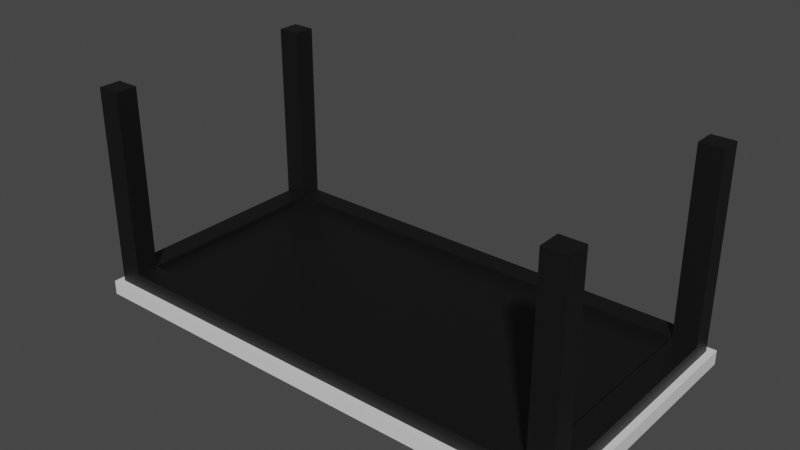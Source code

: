 # Source: prop_table.blend  (saved by Blender 2.83.19; exported with 4.5.12 LTS)
import bpy
from mathutils import Matrix  # noqa: F401  (used for matrix-valued properties, if any)

bpy.ops.wm.read_factory_settings(use_empty=True)
scene = bpy.context.scene
scene.name = 'Scene'

# ---- collections
col_collection = bpy.data.collections.new('Collection'); scene.collection.children.link(col_collection)

# ---- materials (node trees are filled in below, after node groups)
mat_material = bpy.data.materials.new('Material')
mat_material.alpha_threshold = 0.0
mat_material.use_transparent_shadow = False
mat_material.line_color = (0.0, 0.0, 0.0, 1.0)
mat_feet = bpy.data.materials.new('feet')
mat_feet.use_transparent_shadow = False

# ---- material node trees
mat_material.use_nodes = True; mat_material.node_tree.nodes.clear()
_N = mat_material.node_tree.nodes; _L = mat_material.node_tree.links
n0 = _N.new('ShaderNodeOutputMaterial'); n0.name = 'Material Output'; n0.location = (300, 300)
n1 = _N.new('ShaderNodeBsdfPrincipled'); n1.name = 'Principled BSDF'; n1.location = (10, 300)
n1.distribution = 'GGX'
n1.subsurface_method = 'BURLEY'
n1.inputs[2].default_value = 0.4
n1.inputs[3].default_value = 1.45
n1.inputs[27].default_value = (0.0, 0.0, 0.0, 1.0)
n1.inputs[28].default_value = 1.0
_L.new(n1.outputs[0], n0.inputs[0])
n0.is_active_output = True
mat_feet.use_nodes = True; mat_feet.node_tree.nodes.clear()
_N = mat_feet.node_tree.nodes; _L = mat_feet.node_tree.links
n0 = _N.new('ShaderNodeOutputMaterial'); n0.name = 'Material Output'; n0.location = (300, 300)
n1 = _N.new('ShaderNodeBsdfPrincipled'); n1.name = 'Principled BSDF'; n1.location = (10, 300)
n1.distribution = 'GGX'
n1.subsurface_method = 'BURLEY'
n1.inputs[0].default_value = (0.004741, 0.004741, 0.004741, 1.0)
n1.inputs[3].default_value = 1.45
n1.inputs[27].default_value = (0.0, 0.0, 0.0, 1.0)
n1.inputs[28].default_value = 1.0
_L.new(n1.outputs[0], n0.inputs[0])
n0.is_active_output = True

# ---- world
world_world = bpy.data.worlds.new('World'); scene.world = world_world
world_world.use_nodes = True; world_world.node_tree.nodes.clear()
_N = world_world.node_tree.nodes; _L = world_world.node_tree.links
n0 = _N.new('ShaderNodeOutputWorld'); n0.name = 'World Output'; n0.location = (300, 300)
n1 = _N.new('ShaderNodeBackground'); n1.name = 'Background'; n1.location = (10, 300)
n1.inputs[0].default_value = (0.05088, 0.05088, 0.05088, 1.0)
_L.new(n1.outputs[0], n0.inputs[0])
n0.is_active_output = True
world_world.color = (0.05088, 0.05088, 0.05088)
world_world.use_sun_shadow = False
world_world.sun_shadow_jitter_overblur = 0.0

# ---- meshes
me_cube = bpy.data.meshes.new('Cube')
me_cube.from_pydata([(3.843, 1.941, 0.1117), (3.843, 1.941, -0.1117), (0.0, 1.941, -0.1117), (0.0, 1.941, 0.1117), (3.843, 0.0, 0.1117), (3.843, 0.0, -0.1117), (0.0, 0.0, -0.1117), (3.476, 1.941, 0.1117), (3.476, 1.941, -0.1117), (3.476, 0.0, -0.1117), (3.476, 0.0, 0.1117), (3.843, 1.598, -0.1117), (3.843, 1.598, 0.1117), (0.0, 1.598, 0.1117), (0.0, 1.598, -0.1117), (3.476, 1.598, 0.1117), (3.476, 1.598, -0.1117), (3.476, 1.941, 3.226), (3.843, 1.941, 3.226), (3.843, 1.598, 3.226), (3.476, 1.598, 3.226), (0.0, 1.598, 0.2458), (0.0, 0.0, 0.2458), (3.476, 0.0, 0.2458), (3.476, 1.598, 0.2458), (3.947, 1.941, 0.1117), (3.947, 1.941, -0.1117), (3.947, 1.598, -0.1117), (3.947, 1.598, 0.1117), (3.947, 0.0, 0.1117), (3.947, 0.0, -0.1117), (3.843, 2.046, 0.1117), (3.843, 2.046, -0.1117), (3.476, 2.046, 0.1117), (3.476, 2.046, -0.1117), (0.0, 2.046, -0.1117), (0.0, 2.046, 0.1117), (3.947, 2.046, 0.1117), (3.947, 2.046, -0.1117), (3.843, 1.598, 0.3428), (3.843, 0.0, 0.3428), (3.476, 0.0, 0.3428), (0.0, 1.941, 0.3428), (3.476, 1.941, 0.3428), (3.476, 1.598, 0.3428), (0.0, 1.598, 0.3428)], [], [(26, 1, 32, 38), (16, 11, 5, 9), (5, 11, 27, 30), (10, 15, 24, 23), (15, 10, 41, 44), (14, 16, 9, 6), (25, 26, 38, 37), (2, 8, 16, 14), (7, 15, 20, 17), (13, 15, 44, 45), (3, 7, 33, 36), (8, 1, 11, 16), (18, 17, 20, 19), (15, 12, 19, 20), (0, 7, 17, 18), (12, 0, 18, 19), (24, 21, 22, 23), (15, 13, 21, 24), (27, 28, 29, 30), (26, 25, 28, 27), (12, 4, 29, 28), (0, 12, 28, 25), (11, 1, 26, 27), (34, 33, 31, 32), (35, 36, 33, 34), (32, 31, 37, 38), (0, 25, 37, 31), (8, 2, 35, 34), (1, 8, 34, 32), (7, 0, 31, 33), (39, 44, 41, 40), (43, 42, 45, 44), (15, 7, 43, 44), (7, 3, 42, 43), (4, 12, 39, 40), (12, 15, 44, 39)])
me_cube.polygons.foreach_set('material_index', [0, 0, 0, 1, 1, 0, 0, 0, 1, 1, 0, 0, 1, 1, 1, 1, 1, 1, 0, 0, 0, 0, 0, 0, 0, 0, 0, 0, 0, 0, 1, 1, 1, 1, 1, 1])
_uv = me_cube.uv_layers.new(name='UVMap')
_uv.uv.foreach_set('vector', [0.0421, 0.0, 0.0421, 0.02646, 9.563e-08, 0.02646, 9.563e-08, 0.0, 0.1797, 0.1194, 0.1797, 0.02646, 0.8208, 0.02646, 0.8208, 0.1194, 0.8208, 0.02646, 0.1797, 0.02646, 0.1797, 0.0, 0.8208, 6.041e-08, 0.6369, 0.625, 0.6369, 0.5221, 0.6369, 0.5221, 0.6369, 0.625, 0.6369, 0.5221, 0.6369, 0.625, 0.6369, 0.625, 0.6369, 0.5221, 0.1797, 1.0, 0.1797, 0.1194, 0.8208, 0.1194, 0.8208, 1.0, 1.0, 0.02659, 0.9104, 0.02659, 0.9104, 0.0, 1.0, 0.0, 0.0421, 1.0, 0.0421, 0.1194, 0.1797, 0.1194, 0.1797, 1.0, 0.6369, 0.5, 0.6369, 0.5221, 0.6369, 0.5221, 0.6369, 0.5, 0.75, 0.5221, 0.6369, 0.5221, 0.6369, 0.5221, 0.75, 0.5221, 0.75, 0.5, 0.6369, 0.5, 0.6369, 0.5, 0.75, 0.5, 0.0421, 0.1194, 0.0421, 0.02646, 0.1797, 0.02646, 0.1797, 0.1194, 0.625, 0.5, 0.6369, 0.5, 0.6369, 0.5221, 0.625, 0.5221, 0.6369, 0.5221, 0.625, 0.5221, 0.625, 0.5221, 0.6369, 0.5221, 0.625, 0.5, 0.625, 0.4881, 0.625, 0.4881, 0.625, 0.5, 0.625, 0.5221, 0.625, 0.5, 0.625, 0.5, 0.625, 0.5221, 0.6369, 0.5221, 0.75, 0.5221, 0.75, 0.625, 0.6369, 0.625, 0.6369, 0.5221, 0.75, 0.5221, 0.75, 0.5221, 0.6369, 0.5221, 0.9104, 0.1135, 1.0, 0.1135, 1.0, 0.5184, 0.9104, 0.5184, 0.9104, 0.02659, 1.0, 0.02659, 1.0, 0.1135, 0.9104, 0.1135, 0.625, 0.5221, 0.625, 0.625, 0.625, 0.625, 0.625, 0.5221, 0.625, 0.5, 0.625, 0.5221, 0.625, 0.5221, 0.625, 0.5, 0.1797, 0.02646, 0.0421, 0.02646, 0.0421, 0.0, 0.1797, 0.0, 0.9104, 0.1194, 0.8208, 0.1194, 0.8208, 0.02646, 0.9104, 0.02646, 0.9104, 1.0, 0.8208, 1.0, 0.8208, 0.1194, 0.9104, 0.1194, 0.9104, 0.02646, 0.8208, 0.02646, 0.8208, 0.0, 0.9104, 0.0, 0.625, 0.5, 0.625, 0.5, 0.625, 0.5, 0.625, 0.5, 0.0421, 0.1194, 0.0421, 1.0, 0.0, 1.0, 9.563e-08, 0.1194, 0.0421, 0.02646, 0.0421, 0.1194, 9.563e-08, 0.1194, 9.563e-08, 0.02646, 0.625, 0.4881, 0.625, 0.5, 0.625, 0.5, 0.625, 0.4881, 0.625, 0.5221, 0.6369, 0.5221, 0.6369, 0.625, 0.625, 0.625, 0.6369, 0.5, 0.75, 0.5, 0.75, 0.5221, 0.6369, 0.5221, 0.6369, 0.5221, 0.6369, 0.5, 0.6369, 0.5, 0.6369, 0.5221, 0.6369, 0.5, 0.75, 0.5, 0.75, 0.5, 0.6369, 0.5, 0.625, 0.625, 0.625, 0.5221, 0.625, 0.5221, 0.625, 0.625, 0.625, 0.5221, 0.6369, 0.5221, 0.6369, 0.5221, 0.625, 0.5221])
me_cube.materials.append(mat_material)
me_cube.materials.append(mat_feet)
me_cube.use_remesh_preserve_volume = False
me_cube.use_remesh_preserve_attributes = False
me_cube.use_mirror_vertex_groups = False
me_cube.update()

# ---- objects
ob_cube = bpy.data.objects.new('Cube', me_cube)

# ---- transforms, parenting, visibility, modifiers, constraints
ob_cube.location = (0.0, 0.0, 0.0)
ob_cube.lock_rotations_4d = False
ob_cube.empty_display_type = 'ARROWS'
ob_cube.lineart.crease_threshold = 0.0
_m = ob_cube.modifiers.new('Mirror', 'MIRROR')
_m.use_clip = True
_m = ob_cube.modifiers.new('Mirror.001', 'MIRROR')
_m.use_axis = (False, True, False)
_m.use_clip = True

# ---- collection membership
col_collection.objects.link(ob_cube)

# ---- scene / render settings (as saved in the file)
scene.frame_start = 1; scene.frame_end = 250; scene.frame_set(1)
scene.render.engine = 'BLENDER_EEVEE_NEXT'
scene.cycles.use_denoising = False
scene.cycles.samples = 128
scene.cycles.sampling_pattern = 'TABULATED_SOBOL'
scene.cycles.use_adaptive_sampling = False
scene.cycles.use_light_tree = False
scene.view_settings.view_transform = 'Filmic'
bpy.context.view_layer.update()

# ---- added for rendering (the .blend has no active camera and no usable light): camera, sun
cam_auto = bpy.data.cameras.new('AutoCamera')
cam_auto.lens = 50.0
cam_auto.sensor_width = 36.0
cam_auto.clip_end = 1000.0
ob_auto_camera = bpy.data.objects.new('AutoCamera', cam_auto)
scene.collection.objects.link(ob_auto_camera)
ob_auto_camera.location = (8.78732, -10.5448, 8.58687)
ob_auto_camera.rotation_euler = (1.09748, -7.21219e-08, 0.694738)
scene.camera = ob_auto_camera
light_auto_sun = bpy.data.lights.new('AutoSun', 'SUN')
light_auto_sun.energy = 3.0
light_auto_sun.angle = 0.0523599
ob_auto_sun = bpy.data.objects.new('AutoSun', light_auto_sun)
scene.collection.objects.link(ob_auto_sun)
ob_auto_sun.rotation_euler = (0.872665, 0.174533, 0.523599)
bpy.context.view_layer.update()
